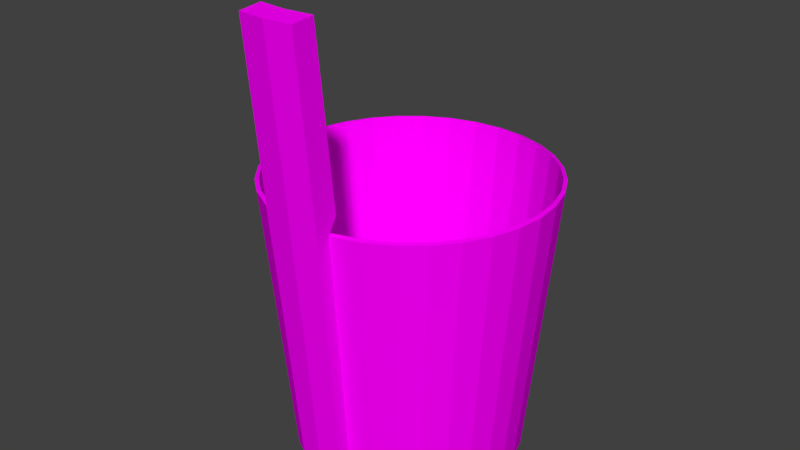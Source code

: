 # Source: kiulu.blend  (saved by Blender 2.68.0; exported with 4.5.12 LTS)
import bpy
from mathutils import Matrix  # noqa: F401  (used for matrix-valued properties, if any)

bpy.ops.wm.read_factory_settings(use_empty=True)
scene = bpy.context.scene
scene.name = 'Scene'

# ---- collections
col_collection_1 = bpy.data.collections.new('Collection 1'); scene.collection.children.link(col_collection_1)

# ---- images (referenced by path relative to the original .blend; pixels are not part of the script)
import os
ASSET_DIR = os.environ.get("B2B_ASSET_DIR", "")  # directory of the original .blend (textures are referenced by path, not embedded)
HERE = os.path.dirname(os.path.abspath(__file__))  # packed textures are extracted next to this script under _unpacked/

def load_image(name, relpath, width, height, colorspace="sRGB"):
    """Load a texture the original file referenced (path relative to the .blend, or extracted next to this script)."""
    p = next((c for c in (os.path.join(HERE, relpath), os.path.join(ASSET_DIR, relpath)) if relpath and os.path.exists(c)), "")
    if p:
        img = bpy.data.images.load(p, check_existing=True)
        img.name = name
    else:  # same state as the original file: an image datablock whose file is absent (Cycles renders it pink)
        img = bpy.data.images.new(name, width, height)
        img.source = "FILE"
        img.filepath = "//" + (relpath or name)
    img.colorspace_settings.name = colorspace
    return img
img_wood_jpg = load_image('Wood.jpg', 'textures/Wood.jpg', 1024, 1024, 'sRGB')
img_metal_jpg = load_image('Metal.jpg', 'textures/Metal.jpg', 1024, 1024, 'sRGB')

# ---- materials (node trees are filled in below, after node groups)
mat_wood = bpy.data.materials.new('Wood')
mat_wood.alpha_threshold = 0.0
mat_wood.roughness = 0.5
mat_wood.line_color = (0.0, 0.0, 0.0, 1.0)
mat_metal = bpy.data.materials.new('Metal')
mat_metal.alpha_threshold = 0.0
mat_metal.roughness = 0.5
mat_metal.line_color = (0.0, 0.0, 0.0, 1.0)

# ---- material node trees
mat_wood.use_nodes = True; mat_wood.node_tree.nodes.clear()
_N = mat_wood.node_tree.nodes; _L = mat_wood.node_tree.links
n0 = _N.new('ShaderNodeOutputMaterial'); n0.name = 'Material Output'; n0.location = (300, 300)
n1 = _N.new('ShaderNodeBsdfDiffuse'); n1.name = 'Diffuse BSDF'; n1.location = (10, 300)
n2 = _N.new('ShaderNodeTexImage'); n2.name = 'Image Texture'; n2.location = (-180, 300)
n2.width = 140
n2.image = img_wood_jpg
_L.new(n1.outputs[0], n0.inputs[0])
_L.new(n2.outputs[0], n1.inputs[0])
n0.is_active_output = True
mat_metal.use_nodes = True; mat_metal.node_tree.nodes.clear()
_N = mat_metal.node_tree.nodes; _L = mat_metal.node_tree.links
n0 = _N.new('ShaderNodeOutputMaterial'); n0.name = 'Material Output'; n0.location = (300, 300)
n1 = _N.new('ShaderNodeBsdfDiffuse'); n1.name = 'Diffuse BSDF'; n1.location = (10, 300)
n2 = _N.new('ShaderNodeTexImage'); n2.name = 'Image Texture'; n2.location = (-180, 300)
n2.width = 140
n2.image = img_metal_jpg
_L.new(n1.outputs[0], n0.inputs[0])
_L.new(n2.outputs[0], n1.inputs[0])
n0.is_active_output = True

# ---- world
world_world = bpy.data.worlds.new('World'); scene.world = world_world
world_world.color = (0.05088, 0.05088, 0.05088)
world_world.use_sun_shadow = False
world_world.sun_shadow_jitter_overblur = 0.0
world_world.cycles.sampling_method = 'MANUAL'
world_world.cycles.sample_map_resolution = 256

# ---- meshes
me_cylinder = bpy.data.meshes.new('Cylinder')
me_cylinder.from_pydata([(1.581e-08, 0.812, -0.9805), (0.0, 1.0, 1.0), (0.1584, 0.7964, -0.9805), (0.1951, 0.9808, 1.0), (0.3107, 0.7502, -0.9805), (0.3827, 0.9239, 1.0), (0.4511, 0.6751, -0.9805), (0.5556, 0.8315, 1.0), (0.5741, 0.5741, -0.9805), (0.7071, 0.7071, 1.0), (0.6751, 0.4511, -0.9805), (0.8315, 0.5556, 1.0), (0.7502, 0.3107, -0.9805), (0.9239, 0.3827, 1.0), (0.7964, 0.1584, -0.9805), (0.9808, 0.1951, 1.0), (0.812, 1.156e-07, -0.9805), (1.0, 7.55e-08, 1.0), (0.7964, -0.1584, -0.9805), (0.9808, -0.1951, 1.0), (0.7502, -0.3107, -0.9805), (0.9239, -0.3827, 1.0), (0.6751, -0.4511, -0.9805), (0.8315, -0.5556, 1.0), (0.5741, -0.5741, -0.9805), (0.7071, -0.7071, 1.0), (0.4511, -0.6751, -0.9805), (0.5556, -0.8315, 1.0), (0.3107, -0.7502, -0.9805), (0.3827, -0.9239, 1.0), (0.1584, -0.7964, -0.9805), (0.1951, -0.9808, 1.0), (-2.488e-07, -0.812, -0.9805), (-3.258e-07, -1.0, 1.0), (-0.1584, -0.7964, -0.9805), (-0.1951, -0.9808, 1.0), (-0.3107, -0.7502, -0.9805), (-0.3827, -0.9239, 1.0), (-0.4511, -0.6751, -0.9805), (-0.5556, -0.8315, 1.0), (-0.5741, -0.5741, -0.9805), (-0.7071, -0.7071, 1.0), (-0.6751, -0.4511, -0.9805), (-0.8315, -0.5556, 1.0), (-0.7502, -0.3107, -0.9805), (-0.9239, -0.3827, 1.0), (-0.7964, -0.1584, -0.9805), (-0.9808, -0.1951, 1.0), (-0.812, 8.383e-07, -0.9805), (-1.0, 9.656e-07, 1.0), (-0.7964, 0.1584, -0.9805), (-0.9808, 0.1951, 1.0), (-0.7502, 0.3107, -0.9805), (-0.9239, 0.3827, 1.0), (-0.6751, 0.4511, -0.9805), (-0.8315, 0.5556, 1.0), (-0.5741, 0.5741, -0.9805), (-0.7071, 0.7071, 1.0), (-0.4511, 0.6751, -0.9805), (-0.5556, 0.8315, 1.0), (-0.3107, 0.7502, -0.9805), (-0.3827, 0.9239, 1.0), (-0.1584, 0.7964, -0.9805), (-0.1951, 0.9808, 1.0), (0.1898, 0.954, 1.008), (-3.308e-08, 0.9727, 1.008), (0.3722, 0.8986, 1.008), (0.5404, 0.8088, 1.008), (0.6878, 0.6878, 1.008), (0.8088, 0.5404, 1.008), (0.8986, 0.3722, 1.008), (0.954, 0.1898, 1.008), (0.9727, 5.268e-08, 1.008), (0.954, -0.1898, 1.008), (0.8986, -0.3722, 1.008), (0.8088, -0.5404, 1.008), (0.6878, -0.6878, 1.008), (0.5404, -0.8088, 1.008), (0.3722, -0.8986, 1.008), (0.1898, -0.954, 1.008), (-3.214e-07, -0.9727, 1.008), (-0.1898, -0.954, 1.008), (-0.3722, -0.8986, 1.008), (-0.5404, -0.8088, 1.008), (-0.6878, -0.6878, 1.008), (-0.8088, -0.5404, 1.008), (-0.8986, -0.3722, 1.008), (-0.954, -0.1898, 1.008), (-0.9727, 9.287e-07, 1.008), (-0.954, 0.1898, 1.008), (-0.8986, 0.3722, 1.008), (-0.8088, 0.5404, 1.008), (-0.6878, 0.6878, 1.008), (-0.5404, 0.8088, 1.008), (-0.3722, 0.8986, 1.008), (-0.1898, 0.954, 1.008), (0.1541, 0.7746, -0.8974), (-2.789e-08, 0.7898, -0.8974), (0.3022, 0.7297, -0.8974), (0.4388, 0.6567, -0.8974), (0.5585, 0.5585, -0.8974), (0.6567, 0.4388, -0.8974), (0.7297, 0.3022, -0.8974), (0.7746, 0.1541, -0.8974), (0.7898, 9.711e-08, -0.8974), (0.7746, -0.1541, -0.8974), (0.7297, -0.3022, -0.8974), (0.6567, -0.4388, -0.8974), (0.5585, -0.5585, -0.8974), (0.4388, -0.6567, -0.8974), (0.3022, -0.7297, -0.8974), (0.1541, -0.7746, -0.8974), (-2.62e-07, -0.7898, -0.8974), (-0.1541, -0.7746, -0.8974), (-0.3022, -0.7297, -0.8974), (-0.4388, -0.6567, -0.8974), (-0.5585, -0.5585, -0.8974), (-0.6567, -0.4388, -0.8974), (-0.7297, -0.3022, -0.8974), (-0.7746, -0.1541, -0.8974), (-0.7898, 8.084e-07, -0.8974), (-0.7746, 0.1541, -0.8974), (-0.7297, 0.3022, -0.8974), (-0.6567, 0.4388, -0.8974), (-0.5585, 0.5585, -0.8974), (-0.4388, 0.6567, -0.8974), (-0.3022, 0.7297, -0.8974), (-0.1541, 0.7746, -0.8974), (1.447e-08, 0.8279, -0.8132), (0.1615, 0.8119, -0.8132), (0.3168, 0.7648, -0.8132), (0.4599, 0.6883, -0.8132), (0.5854, 0.5854, -0.8132), (0.6883, 0.4599, -0.8132), (0.7648, 0.3168, -0.8132), (0.8119, 0.1615, -0.8132), (0.8278, 1.122e-07, -0.8132), (0.8119, -0.1615, -0.8132), (0.7648, -0.3168, -0.8132), (0.6883, -0.4599, -0.8132), (0.5854, -0.5854, -0.8132), (0.4599, -0.6883, -0.8132), (0.3168, -0.7648, -0.8132), (0.1615, -0.8119, -0.8132), (-2.553e-07, -0.8278, -0.8132), (-0.1615, -0.8119, -0.8132), (-0.3168, -0.7648, -0.8132), (-0.4599, -0.6883, -0.8132), (-0.5854, -0.5854, -0.8132), (-0.6883, -0.4599, -0.8132), (-0.7648, -0.3168, -0.8132), (-0.8119, -0.1615, -0.8132), (-0.8279, 8.491e-07, -0.8132), (-0.8119, 0.1615, -0.8132), (-0.7648, 0.3168, -0.8132), (-0.6883, 0.4599, -0.8132), (-0.5854, 0.5854, -0.8132), (-0.4599, 0.6883, -0.8132), (-0.3168, 0.7648, -0.8132), (-0.1615, 0.8119, -0.8132), (0.1951, -1.076, 0.9909), (-3.57e-07, -1.095, 0.9909), (-0.1951, -1.076, 0.9909), (0.1615, -0.9073, -0.8222), (-2.865e-07, -0.9232, -0.8222), (-0.1615, -0.9073, -0.8222), (0.1951, -1.105, 2.307), (-3.417e-07, -1.124, 2.307), (-0.1951, -1.105, 2.307), (0.1951, -1.2, 2.298), (-3.729e-07, -1.219, 2.298), (-0.1951, -1.2, 2.298), (0.1951, -0.9149, 1.105), (-3.063e-07, -0.9342, 1.105), (-0.1951, -0.9149, 1.105), (0.1951, -1.039, 2.313), (-3.222e-07, -1.058, 2.313), (-0.1951, -1.039, 2.313), (3.073e-09, 0.7769, -0.9805), (0.1516, 0.762, -0.9805), (0.2973, 0.7178, -0.9805), (0.4316, 0.646, -0.9805), (0.5493, 0.5493, -0.9805), (0.646, 0.4316, -0.9805), (0.7178, 0.2973, -0.9805), (0.762, 0.1516, -0.9805), (0.7769, 1.089e-07, -0.9805), (0.762, -0.1516, -0.9805), (0.7178, -0.2973, -0.9805), (0.646, -0.4316, -0.9805), (0.5493, -0.5493, -0.9805), (0.4316, -0.646, -0.9805), (0.2973, -0.7178, -0.9805), (0.1516, -0.762, -0.9805), (-2.354e-07, -0.7769, -0.9805), (-0.1516, -0.762, -0.9805), (-0.2973, -0.7178, -0.9805), (-0.4316, -0.646, -0.9805), (-0.5493, -0.5493, -0.9805), (-0.646, -0.4316, -0.9805), (-0.7178, -0.2973, -0.9805), (-0.762, -0.1516, -0.9805), (-0.7769, 8.054e-07, -0.9805), (-0.762, 0.1516, -0.9805), (-0.7178, 0.2973, -0.9805), (-0.646, 0.4316, -0.9805), (-0.5493, 0.5493, -0.9805), (-0.4316, 0.646, -0.9805), (-0.2973, 0.7178, -0.9805), (-0.1516, 0.762, -0.9805), (2.529e-09, 0.7769, -0.9461), (0.1516, 0.762, -0.9461), (0.2973, 0.7178, -0.9461), (0.4316, 0.646, -0.9461), (0.5493, 0.5493, -0.9461), (0.646, 0.4316, -0.9461), (0.7178, 0.2973, -0.9461), (0.762, 0.1516, -0.9461), (0.7769, 1.089e-07, -0.9461), (0.762, -0.1516, -0.9461), (0.7178, -0.2973, -0.9461), (0.646, -0.4316, -0.9461), (0.5493, -0.5493, -0.9461), (0.4316, -0.646, -0.9461), (0.2973, -0.7178, -0.9461), (0.1516, -0.762, -0.9461), (-2.359e-07, -0.7769, -0.9461), (-0.1516, -0.762, -0.9461), (-0.2973, -0.7178, -0.9461), (-0.4316, -0.646, -0.9461), (-0.5493, -0.5493, -0.9461), (-0.646, -0.4316, -0.9461), (-0.7178, -0.2973, -0.9461), (-0.762, -0.1516, -0.9461), (-0.7769, 8.054e-07, -0.9461), (-0.762, 0.1516, -0.9461), (-0.7178, 0.2973, -0.9461), (-0.646, 0.4316, -0.9461), (-0.5493, 0.5493, -0.9461), (-0.4316, 0.646, -0.9461), (-0.2973, 0.7178, -0.9461), (-0.1516, 0.762, -0.9461)], [], [(128, 1, 3, 129), (129, 3, 5, 130), (130, 5, 7, 131), (131, 7, 9, 132), (132, 9, 11, 133), (133, 11, 13, 134), (134, 13, 15, 135), (135, 15, 17, 136), (136, 17, 19, 137), (137, 19, 21, 138), (138, 21, 23, 139), (139, 23, 25, 140), (140, 25, 27, 141), (141, 27, 29, 142), (142, 29, 31, 143), (144, 143, 163, 164), (145, 144, 164, 165), (145, 35, 37, 146), (146, 37, 39, 147), (147, 39, 41, 148), (148, 41, 43, 149), (149, 43, 45, 150), (150, 45, 47, 151), (151, 47, 49, 152), (152, 49, 51, 153), (153, 51, 53, 154), (154, 53, 55, 155), (155, 55, 57, 156), (156, 57, 59, 157), (157, 59, 61, 158), (94, 93, 125, 126), (159, 63, 1, 128), (158, 61, 63, 159), (186, 187, 219, 218), (65, 64, 3, 1), (64, 66, 5, 3), (66, 67, 7, 5), (67, 68, 9, 7), (68, 69, 11, 9), (69, 70, 13, 11), (70, 71, 15, 13), (71, 72, 17, 15), (72, 73, 19, 17), (73, 74, 21, 19), (74, 75, 23, 21), (75, 76, 25, 23), (76, 77, 27, 25), (77, 78, 29, 27), (78, 79, 31, 29), (79, 80, 33, 31), (80, 81, 35, 33), (81, 82, 37, 35), (82, 83, 39, 37), (83, 84, 41, 39), (84, 85, 43, 41), (85, 86, 45, 43), (86, 87, 47, 45), (87, 88, 49, 47), (88, 89, 51, 49), (89, 90, 53, 51), (90, 91, 55, 53), (91, 92, 57, 55), (92, 93, 59, 57), (93, 94, 61, 59), (94, 95, 63, 61), (95, 65, 1, 63), (96, 97, 127, 126, 125, 124, 123, 122, 121, 120, 119, 118, 117, 116, 115, 114, 113, 112, 111, 110, 109, 108, 107, 106, 105, 104, 103, 102, 101, 100, 99, 98), (83, 82, 114, 115), (72, 71, 103, 104), (92, 91, 123, 124), (81, 80, 112, 113), (70, 69, 101, 102), (90, 89, 121, 122), (68, 67, 99, 100), (79, 78, 110, 111), (88, 87, 119, 120), (66, 64, 96, 98), (77, 76, 108, 109), (86, 85, 117, 118), (75, 74, 106, 107), (95, 94, 126, 127), (84, 83, 115, 116), (73, 72, 104, 105), (93, 92, 124, 125), (82, 81, 113, 114), (71, 70, 102, 103), (91, 90, 122, 123), (69, 68, 100, 101), (80, 79, 111, 112), (89, 88, 120, 121), (67, 66, 98, 99), (78, 77, 109, 110), (87, 86, 118, 119), (64, 65, 97, 96), (76, 75, 107, 108), (65, 95, 127, 97), (85, 84, 116, 117), (74, 73, 105, 106), (0, 128, 129, 2), (2, 129, 130, 4), (4, 130, 131, 6), (6, 131, 132, 8), (8, 132, 133, 10), (10, 133, 134, 12), (12, 134, 135, 14), (14, 135, 136, 16), (16, 136, 137, 18), (18, 137, 138, 20), (20, 138, 139, 22), (22, 139, 140, 24), (24, 140, 141, 26), (26, 141, 142, 28), (28, 142, 143, 30), (30, 143, 144, 32), (32, 144, 145, 34), (34, 145, 146, 36), (36, 146, 147, 38), (38, 147, 148, 40), (40, 148, 149, 42), (42, 149, 150, 44), (44, 150, 151, 46), (46, 151, 152, 48), (48, 152, 153, 50), (50, 153, 154, 52), (52, 154, 155, 54), (54, 155, 156, 56), (56, 156, 157, 58), (58, 157, 158, 60), (62, 159, 128, 0), (60, 158, 159, 62), (163, 160, 161, 164), (164, 161, 162, 165), (35, 145, 165, 162), (143, 31, 160, 163), (35, 162, 171, 168), (160, 31, 166, 169), (167, 168, 171, 170), (166, 167, 170, 169), (162, 161, 170, 171), (161, 160, 169, 170), (166, 31, 172, 175), (35, 168, 177, 174), (173, 174, 177, 176), (172, 173, 176, 175), (168, 167, 176, 177), (167, 166, 175, 176), (33, 35, 174, 173), (31, 33, 173, 172), (179, 178, 0, 2), (180, 179, 2, 4), (181, 180, 4, 6), (182, 181, 6, 8), (183, 182, 8, 10), (184, 183, 10, 12), (185, 184, 12, 14), (186, 185, 14, 16), (187, 186, 16, 18), (188, 187, 18, 20), (189, 188, 20, 22), (190, 189, 22, 24), (191, 190, 24, 26), (192, 191, 26, 28), (193, 192, 28, 30), (194, 193, 30, 32), (195, 194, 32, 34), (196, 195, 34, 36), (197, 196, 36, 38), (198, 197, 38, 40), (199, 198, 40, 42), (200, 199, 42, 44), (201, 200, 44, 46), (202, 201, 46, 48), (203, 202, 48, 50), (204, 203, 50, 52), (205, 204, 52, 54), (206, 205, 54, 56), (207, 206, 56, 58), (208, 207, 58, 60), (209, 208, 60, 62), (178, 209, 62, 0), (210, 211, 212, 213, 214, 215, 216, 217, 218, 219, 220, 221, 222, 223, 224, 225, 226, 227, 228, 229, 230, 231, 232, 233, 234, 235, 236, 237, 238, 239, 240, 241), (181, 182, 214, 213), (207, 208, 240, 239), (202, 203, 235, 234), (197, 198, 230, 229), (192, 193, 225, 224), (187, 188, 220, 219), (182, 183, 215, 214), (208, 209, 241, 240), (203, 204, 236, 235), (198, 199, 231, 230), (193, 194, 226, 225), (188, 189, 221, 220), (183, 184, 216, 215), (178, 179, 211, 210), (209, 178, 210, 241), (204, 205, 237, 236), (199, 200, 232, 231), (194, 195, 227, 226), (189, 190, 222, 221), (184, 185, 217, 216), (179, 180, 212, 211), (205, 206, 238, 237), (200, 201, 233, 232), (195, 196, 228, 227), (190, 191, 223, 222), (185, 186, 218, 217), (180, 181, 213, 212), (206, 207, 239, 238), (201, 202, 234, 233), (196, 197, 229, 228), (191, 192, 224, 223)])
me_cylinder.polygons.foreach_set('material_index', [1, 1, 1, 1, 1, 1, 1, 1, 1, 1, 1, 1, 1, 1, 1, 0, 0, 1, 1, 1, 1, 1, 1, 1, 1, 1, 1, 1, 1, 1, 1, 1, 1, 1, 1, 1, 1, 1, 1, 1, 1, 1, 1, 1, 1, 1, 1, 1, 1, 1, 1, 1, 1, 1, 1, 1, 1, 1, 1, 1, 1, 1, 1, 1, 1, 1, 1, 1, 1, 1, 1, 1, 1, 1, 1, 1, 1, 1, 1, 1, 1, 1, 1, 1, 1, 1, 1, 1, 1, 1, 1, 1, 1, 1, 1, 1, 1, 1, 1, 1, 1, 1, 1, 1, 1, 1, 1, 1, 1, 1, 1, 1, 1, 1, 1, 1, 1, 1, 1, 1, 1, 1, 1, 1, 1, 1, 1, 1, 1, 1, 0, 0, 0, 0, 0, 0, 0, 0, 0, 0, 0, 0, 0, 0, 0, 0, 0, 0, 1, 1, 1, 1, 1, 1, 1, 1, 1, 1, 1, 1, 1, 1, 1, 1, 1, 1, 1, 1, 1, 1, 1, 1, 1, 1, 1, 1, 1, 1, 1, 1, 1, 1, 1, 1, 1, 1, 1, 1, 1, 1, 1, 1, 1, 1, 1, 1, 1, 1, 1, 1, 1, 1, 1, 1, 1, 1, 1, 1, 1, 1, 1, 1])
_uv = me_cylinder.uv_layers.new(name='UVMap')
_uv.uv.foreach_set('vector', [0.3942, 0.4038, 0.3934, 0.05335, 0.4183, 0.05335, 0.4159, 0.404, 0.4159, 0.404, 0.4183, 0.05335, 0.4432, 0.05388, 0.4375, 0.4047, 0.4375, 0.4047, 0.4432, 0.05388, 0.4681, 0.05492, 0.4592, 0.4058, 0.4592, 0.4058, 0.4681, 0.05492, 0.4931, 0.05649, 0.4809, 0.4073, 0.4809, 0.4073, 0.4931, 0.05649, 0.518, 0.05859, 0.5025, 0.4094, 0.5025, 0.4094, 0.518, 0.05859, 0.5429, 0.0612, 0.5242, 0.4118, 0.5242, 0.4118, 0.5429, 0.0612, 0.5678, 0.06434, 0.5458, 0.4148, 0.5458, 0.4148, 0.5678, 0.06434, 0.5927, 0.068, 0.5674, 0.4181, 0.5674, 0.4181, 0.5927, 0.068, 0.6176, 0.07218, 0.589, 0.422, 0.589, 0.422, 0.6176, 0.07218, 0.6425, 0.07689, 0.6106, 0.4263, 0.6106, 0.4263, 0.6425, 0.07689, 0.6673, 0.08211, 0.6322, 0.431, 0.6322, 0.431, 0.6673, 0.08211, 0.6921, 0.0878, 0.6537, 0.4363, 0.6537, 0.4363, 0.6921, 0.0878, 0.7169, 0.09388, 0.6752, 0.4419, 0.6752, 0.4419, 0.7169, 0.09388, 0.7419, 0.09998, 0.6966, 0.4481, 0.6966, 0.4481, 0.7419, 0.09998, 0.7676, 0.1048, 0.7181, 0.4548, 0.244, 0.5193, 0.2427, 0.496, 0.2519, 0.4962, 0.2531, 0.519, 0.2433, 0.5428, 0.244, 0.5193, 0.2531, 0.519, 0.2525, 0.542, 0.07403, 0.4548, 0.02401, 0.1114, 0.04878, 0.1064, 0.09464, 0.4483, 0.09464, 0.4483, 0.04878, 0.1064, 0.07296, 0.1, 0.1156, 0.4421, 0.1156, 0.4421, 0.07296, 0.1, 0.09724, 0.09358, 0.1367, 0.4364, 0.1367, 0.4364, 0.09724, 0.09358, 0.1216, 0.08746, 0.1579, 0.4313, 0.1579, 0.4313, 0.1216, 0.08746, 0.1461, 0.08181, 0.1792, 0.4265, 0.1792, 0.4265, 0.1461, 0.08181, 0.1706, 0.07665, 0.2005, 0.4222, 0.2005, 0.4222, 0.1706, 0.07665, 0.1951, 0.072, 0.2219, 0.4184, 0.2219, 0.4184, 0.1951, 0.072, 0.2198, 0.06787, 0.2433, 0.415, 0.2433, 0.415, 0.2198, 0.06787, 0.2445, 0.06424, 0.2647, 0.4121, 0.2647, 0.4121, 0.2445, 0.06424, 0.2692, 0.06113, 0.2863, 0.4096, 0.2863, 0.4096, 0.2692, 0.06113, 0.294, 0.05854, 0.3078, 0.4075, 0.3078, 0.4075, 0.294, 0.05854, 0.3188, 0.05646, 0.3294, 0.4059, 0.3294, 0.4059, 0.3188, 0.05646, 0.3436, 0.05491, 0.351, 0.4047, 0.3387, 0.9377, 0.314, 0.936, 0.328, 0.5646, 0.348, 0.566, 0.3726, 0.404, 0.3685, 0.05387, 0.3934, 0.05335, 0.3942, 0.4038, 0.351, 0.4047, 0.3436, 0.05491, 0.3685, 0.05387, 0.3726, 0.404, 0.9787, 0.6964, 0.9711, 0.7237, 0.9711, 0.7237, 0.9787, 0.6964, 0.3934, 0.04777, 0.4183, 0.04777, 0.4183, 0.05335, 0.3934, 0.05335, 0.4183, 0.04777, 0.4433, 0.04829, 0.4432, 0.05388, 0.4183, 0.05335, 0.4433, 0.04829, 0.4683, 0.04934, 0.4681, 0.05492, 0.4432, 0.05388, 0.4683, 0.04934, 0.4933, 0.05091, 0.4931, 0.05649, 0.4681, 0.05492, 0.4933, 0.05091, 0.5182, 0.053, 0.518, 0.05859, 0.4931, 0.05649, 0.5182, 0.053, 0.5432, 0.05562, 0.5429, 0.0612, 0.518, 0.05859, 0.5432, 0.05562, 0.5682, 0.05876, 0.5678, 0.06434, 0.5429, 0.0612, 0.5682, 0.05876, 0.5931, 0.06242, 0.5927, 0.068, 0.5678, 0.06434, 0.5931, 0.06242, 0.6181, 0.06661, 0.6176, 0.07218, 0.5927, 0.068, 0.6181, 0.06661, 0.643, 0.07132, 0.6425, 0.07689, 0.6176, 0.07218, 0.643, 0.07132, 0.6679, 0.07655, 0.6673, 0.08211, 0.6425, 0.07689, 0.6679, 0.07655, 0.6927, 0.08225, 0.6921, 0.0878, 0.6673, 0.08211, 0.6927, 0.08225, 0.7175, 0.08831, 0.7169, 0.09388, 0.6921, 0.0878, 0.7175, 0.08831, 0.7425, 0.09435, 0.7419, 0.09998, 0.7169, 0.09388, 0.7425, 0.09435, 0.7677, 0.0989, 0.7676, 0.1048, 0.7419, 0.09998, 0.7677, 0.0989, 0.7939, 0.09636, 0.7945, 0.1022, 0.7676, 0.1048, -0.0006622, 0.1038, 0.02387, 0.1059, 0.02401, 0.1114, -0.001211, 0.1093, 0.02387, 0.1059, 0.04822, 0.101, 0.04878, 0.1064, 0.02401, 0.1114, 0.04822, 0.101, 0.07233, 0.09462, 0.07296, 0.1, 0.04878, 0.1064, 0.07233, 0.09462, 0.09662, 0.08813, 0.09724, 0.09358, 0.07296, 0.1, 0.09662, 0.08813, 0.121, 0.08199, 0.1216, 0.08746, 0.09724, 0.09358, 0.121, 0.08199, 0.1455, 0.07632, 0.1461, 0.08181, 0.1216, 0.08746, 0.1455, 0.07632, 0.1701, 0.07115, 0.1706, 0.07665, 0.1461, 0.08181, 0.1701, 0.07115, 0.1947, 0.06649, 0.1951, 0.072, 0.1706, 0.07665, 0.1947, 0.06649, 0.2194, 0.06234, 0.2198, 0.06787, 0.1951, 0.072, 0.2194, 0.06234, 0.2441, 0.05871, 0.2445, 0.06424, 0.2198, 0.06787, 0.2441, 0.05871, 0.2689, 0.05559, 0.2692, 0.06113, 0.2445, 0.06424, 0.2689, 0.05559, 0.2937, 0.05298, 0.294, 0.05854, 0.2692, 0.06113, 0.2937, 0.05298, 0.3186, 0.0509, 0.3188, 0.05646, 0.294, 0.05854, 0.3186, 0.0509, 0.3435, 0.04934, 0.3436, 0.05491, 0.3188, 0.05646, 0.3435, 0.04934, 0.3684, 0.04829, 0.3685, 0.05387, 0.3436, 0.05491, 0.3684, 0.04829, 0.3934, 0.04777, 0.3934, 0.05335, 0.3685, 0.05387, 0.9757, 0.2978, 0.9615, 0.3191, 0.9449, 0.3358, 0.9263, 0.3473, 0.9067, 0.3532, 0.8866, 0.3532, 0.8669, 0.3473, 0.8484, 0.3358, 0.8317, 0.3191, 0.8176, 0.2978, 0.8064, 0.2728, 0.7987, 0.245, 0.7948, 0.2155, 0.7948, 0.1854, 0.7987, 0.1559, 0.8064, 0.1281, 0.8176, 0.1031, 0.8317, 0.08186, 0.8484, 0.06515, 0.8669, 0.05364, 0.8866, 0.04777, 0.9067, 0.04777, 0.9263, 0.05364, 0.9449, 0.06515, 0.9615, 0.08186, 0.9757, 0.1031, 0.9869, 0.1281, 0.9945, 0.1559, 0.9985, 0.1854, 0.9985, 0.2155, 0.9945, 0.245, 0.9869, 0.2728, 0.07016, 0.8808, 0.04625, 0.8715, 0.1105, 0.5123, 0.1299, 0.5198, 0.5849, 0.917, 0.5605, 0.9221, 0.5281, 0.5534, 0.5479, 0.5492, 0.2894, 0.9336, 0.2648, 0.9304, 0.288, 0.5601, 0.3079, 0.5627, 0.02246, 0.8616, -0.001211, 0.851, 0.07199, 0.4956, 0.0912, 0.5042, 0.536, 0.9266, 0.5114, 0.9304, 0.4882, 0.5601, 0.5082, 0.557, 0.2402, 0.9266, 0.2157, 0.9221, 0.2481, 0.5534, 0.268, 0.557, 0.4868, 0.9336, 0.4621, 0.936, 0.4482, 0.5646, 0.4682, 0.5627, 0.7537, 0.8616, 0.7299, 0.8715, 0.6657, 0.5123, 0.685, 0.5042, 0.1912, 0.917, 0.1668, 0.9111, 0.2084, 0.5444, 0.2282, 0.5492, 0.4375, 0.9377, 0.4128, 0.9388, 0.4081, 0.5669, 0.4282, 0.566, 0.706, 0.8808, 0.682, 0.8894, 0.6267, 0.5268, 0.6462, 0.5198, 0.1425, 0.9045, 0.1183, 0.8973, 0.169, 0.5332, 0.1887, 0.5391, 0.6579, 0.8973, 0.6336, 0.9045, 0.5875, 0.5391, 0.6071, 0.5332, 0.3634, 0.9388, 0.3387, 0.9377, 0.348, 0.566, 0.368, 0.5669, 0.09419, 0.8894, 0.07016, 0.8808, 0.1299, 0.5198, 0.1494, 0.5268, 0.6093, 0.9111, 0.5849, 0.917, 0.5479, 0.5492, 0.5677, 0.5444, 0.314, 0.936, 0.2894, 0.9336, 0.3079, 0.5627, 0.328, 0.5646, 0.04625, 0.8715, 0.02246, 0.8616, 0.0912, 0.5042, 0.1105, 0.5123, 0.5605, 0.9221, 0.536, 0.9266, 0.5082, 0.557, 0.5281, 0.5534, 0.2648, 0.9304, 0.2402, 0.9266, 0.268, 0.557, 0.288, 0.5601, 0.5114, 0.9304, 0.4868, 0.9336, 0.4682, 0.5627, 0.4882, 0.5601, 0.7774, 0.851, 0.7537, 0.8616, 0.685, 0.5042, 0.7042, 0.4956, 0.2157, 0.9221, 0.1912, 0.917, 0.2282, 0.5492, 0.2481, 0.5534, 0.4621, 0.936, 0.4375, 0.9377, 0.4282, 0.566, 0.4482, 0.5646, 0.7299, 0.8715, 0.706, 0.8808, 0.6462, 0.5198, 0.6657, 0.5123, 0.1668, 0.9111, 0.1425, 0.9045, 0.1887, 0.5391, 0.2084, 0.5444, 0.4128, 0.9388, 0.3881, 0.9391, 0.3881, 0.5672, 0.4081, 0.5669, 0.682, 0.8894, 0.6579, 0.8973, 0.6071, 0.5332, 0.6267, 0.5268, 0.3881, 0.9391, 0.3634, 0.9388, 0.368, 0.5669, 0.3881, 0.5672, 0.1183, 0.8973, 0.09419, 0.8894, 0.1494, 0.5268, 0.169, 0.5332, 0.6336, 0.9045, 0.6093, 0.9111, 0.5677, 0.5444, 0.5875, 0.5391, 0.3942, 0.4375, 0.3942, 0.4038, 0.4159, 0.404, 0.4156, 0.4377, 0.4156, 0.4377, 0.4159, 0.404, 0.4375, 0.4047, 0.4369, 0.4384, 0.4369, 0.4384, 0.4375, 0.4047, 0.4592, 0.4058, 0.4583, 0.4395, 0.4583, 0.4395, 0.4592, 0.4058, 0.4809, 0.4073, 0.4796, 0.4411, 0.4796, 0.4411, 0.4809, 0.4073, 0.5025, 0.4094, 0.5009, 0.4431, 0.5009, 0.4431, 0.5025, 0.4094, 0.5242, 0.4118, 0.5223, 0.4456, 0.5223, 0.4456, 0.5242, 0.4118, 0.5458, 0.4148, 0.5436, 0.4485, 0.5436, 0.4485, 0.5458, 0.4148, 0.5674, 0.4181, 0.5649, 0.4518, 0.5649, 0.4518, 0.5674, 0.4181, 0.589, 0.422, 0.5862, 0.4556, 0.5862, 0.4556, 0.589, 0.422, 0.6106, 0.4263, 0.6075, 0.4599, 0.6075, 0.4599, 0.6106, 0.4263, 0.6322, 0.431, 0.6287, 0.4646, 0.6287, 0.4646, 0.6322, 0.431, 0.6537, 0.4363, 0.6499, 0.4697, 0.6499, 0.4697, 0.6537, 0.4363, 0.6752, 0.4419, 0.6711, 0.4754, 0.6711, 0.4754, 0.6752, 0.4419, 0.6966, 0.4481, 0.6922, 0.4815, 0.6922, 0.4815, 0.6966, 0.4481, 0.7181, 0.4548, 0.7132, 0.4881, 0.7132, 0.4881, 0.7181, 0.4548, 0.7394, 0.4621, 0.7342, 0.4952, 0.05838, 0.4939, 0.05335, 0.4618, 0.07403, 0.4548, 0.07866, 0.487, 0.07866, 0.487, 0.07403, 0.4548, 0.09464, 0.4483, 0.09903, 0.4807, 0.09903, 0.4807, 0.09464, 0.4483, 0.1156, 0.4421, 0.1197, 0.4748, 0.1197, 0.4748, 0.1156, 0.4421, 0.1367, 0.4364, 0.1405, 0.4693, 0.1405, 0.4693, 0.1367, 0.4364, 0.1579, 0.4313, 0.1613, 0.4643, 0.1613, 0.4643, 0.1579, 0.4313, 0.1792, 0.4265, 0.1823, 0.4597, 0.1823, 0.4597, 0.1792, 0.4265, 0.2005, 0.4222, 0.2033, 0.4555, 0.2033, 0.4555, 0.2005, 0.4222, 0.2219, 0.4184, 0.2244, 0.4517, 0.2244, 0.4517, 0.2219, 0.4184, 0.2433, 0.415, 0.2455, 0.4484, 0.2455, 0.4484, 0.2433, 0.415, 0.2647, 0.4121, 0.2666, 0.4455, 0.2666, 0.4455, 0.2647, 0.4121, 0.2863, 0.4096, 0.2878, 0.4431, 0.2878, 0.4431, 0.2863, 0.4096, 0.3078, 0.4075, 0.309, 0.4411, 0.309, 0.4411, 0.3078, 0.4075, 0.3294, 0.4059, 0.3303, 0.4395, 0.3303, 0.4395, 0.3294, 0.4059, 0.351, 0.4047, 0.3516, 0.4384, 0.3729, 0.4377, 0.3726, 0.404, 0.3942, 0.4038, 0.3942, 0.4375, 0.3516, 0.4384, 0.351, 0.4047, 0.3726, 0.404, 0.3729, 0.4377, 0.2519, 0.4962, 0.4242, 0.4854, 0.4248, 0.5138, 0.2531, 0.519, 0.2531, 0.519, 0.4248, 0.5138, 0.425, 0.5418, 0.2525, 0.542, 0.5572, 0.7292, 0.5527, 0.9942, 0.5434, 0.9938, 0.5479, 0.7288, 0.5393, 0.02559, 0.5512, 0.2901, 0.5419, 0.291, 0.5301, 0.0265, 0.5572, 0.7292, 0.5479, 0.7288, 0.551, 0.5379, 0.5603, 0.5382, 0.5419, 0.291, 0.5512, 0.2901, 0.5595, 0.4808, 0.5502, 0.4817, 0.5588, 0.5095, 0.5603, 0.5382, 0.551, 0.5379, 0.5496, 0.5098, 0.5595, 0.4808, 0.5588, 0.5095, 0.5496, 0.5098, 0.5502, 0.4817, 0.425, 0.5418, 0.4248, 0.5138, 0.5496, 0.5098, 0.551, 0.5379, 0.4248, 0.5138, 0.4242, 0.4854, 0.5502, 0.4817, 0.5496, 0.5098, 0.5595, 0.4808, 0.5512, 0.2901, 0.5591, 0.3037, 0.5659, 0.4801, 0.5572, 0.7292, 0.5603, 0.5382, 0.5667, 0.5384, 0.5648, 0.7151, 0.6886, 0.5055, 0.6887, 0.5352, 0.5667, 0.5384, 0.5654, 0.5093, 0.6879, 0.4758, 0.6886, 0.5055, 0.5654, 0.5093, 0.5659, 0.4801, 0.5603, 0.5382, 0.5588, 0.5095, 0.5654, 0.5093, 0.5667, 0.5384, 0.5588, 0.5095, 0.5595, 0.4808, 0.5659, 0.4801, 0.5654, 0.5093, 0.7012, 0.5051, 0.7009, 0.5344, 0.6887, 0.5352, 0.6886, 0.5055, 0.7001, 0.4759, 0.7012, 0.5051, 0.6886, 0.5055, 0.6879, 0.4758, 0.9298, 0.5195, 0.9116, 0.5081, 0.9129, 0.5016, 0.932, 0.5134, 0.9462, 0.5359, 0.9298, 0.5195, 0.932, 0.5134, 0.9491, 0.5306, 0.9602, 0.5568, 0.9462, 0.5359, 0.9491, 0.5306, 0.9637, 0.5525, 0.9711, 0.5814, 0.9602, 0.5568, 0.9637, 0.5525, 0.9752, 0.5782, 0.9787, 0.6088, 0.9711, 0.5814, 0.9752, 0.5782, 0.983, 0.6068, 0.9825, 0.6378, 0.9787, 0.6088, 0.983, 0.6068, 0.9871, 0.6371, 0.9825, 0.6674, 0.9825, 0.6378, 0.9871, 0.6371, 0.9871, 0.668, 0.9787, 0.6964, 0.9825, 0.6674, 0.9871, 0.668, 0.983, 0.6984, 0.9711, 0.7237, 0.9787, 0.6964, 0.983, 0.6984, 0.9752, 0.727, 0.9602, 0.7483, 0.9711, 0.7237, 0.9752, 0.727, 0.9637, 0.7527, 0.9462, 0.7693, 0.9602, 0.7483, 0.9637, 0.7527, 0.9491, 0.7745, 0.9298, 0.7857, 0.9462, 0.7693, 0.9491, 0.7745, 0.932, 0.7917, 0.9116, 0.797, 0.9298, 0.7857, 0.932, 0.7917, 0.9129, 0.8036, 0.8923, 0.8028, 0.9116, 0.797, 0.9129, 0.8036, 0.8927, 0.8096, 0.8725, 0.8028, 0.8923, 0.8028, 0.8927, 0.8096, 0.8721, 0.8096, 0.8532, 0.797, 0.8725, 0.8028, 0.8721, 0.8096, 0.8519, 0.8036, 0.835, 0.7857, 0.8532, 0.797, 0.8519, 0.8036, 0.8328, 0.7917, 0.8186, 0.7693, 0.835, 0.7857, 0.8328, 0.7917, 0.8157, 0.7745, 0.8046, 0.7483, 0.8186, 0.7693, 0.8157, 0.7745, 0.8011, 0.7527, 0.7936, 0.7237, 0.8046, 0.7483, 0.8011, 0.7527, 0.7896, 0.727, 0.7861, 0.6964, 0.7936, 0.7237, 0.7896, 0.727, 0.7817, 0.6984, 0.7822, 0.6674, 0.7861, 0.6964, 0.7817, 0.6984, 0.7777, 0.668, 0.7822, 0.6378, 0.7822, 0.6674, 0.7777, 0.668, 0.7777, 0.6371, 0.7861, 0.6088, 0.7822, 0.6378, 0.7777, 0.6371, 0.7818, 0.6068, 0.7936, 0.5814, 0.7861, 0.6088, 0.7818, 0.6068, 0.7896, 0.5782, 0.8046, 0.5568, 0.7936, 0.5814, 0.7896, 0.5782, 0.8011, 0.5525, 0.8186, 0.5359, 0.8046, 0.5568, 0.8011, 0.5525, 0.8157, 0.5306, 0.835, 0.5195, 0.8186, 0.5359, 0.8157, 0.5306, 0.8328, 0.5134, 0.8532, 0.5081, 0.835, 0.5195, 0.8328, 0.5134, 0.8519, 0.5016, 0.8725, 0.5024, 0.8532, 0.5081, 0.8519, 0.5016, 0.8721, 0.4956, 0.8923, 0.5024, 0.8725, 0.5024, 0.8721, 0.4956, 0.8927, 0.4956, 0.9116, 0.5081, 0.8923, 0.5024, 0.8927, 0.4956, 0.9129, 0.5016, 0.5554, 0.5515, 0.5736, 0.5628, 0.59, 0.5793, 0.604, 0.6002, 0.6149, 0.6248, 0.6225, 0.6522, 0.6263, 0.6812, 0.6263, 0.7108, 0.6225, 0.7398, 0.6149, 0.7671, 0.604, 0.7917, 0.59, 0.8127, 0.5736, 0.8291, 0.5554, 0.8404, 0.5361, 0.8462, 0.5163, 0.8462, 0.497, 0.8404, 0.4788, 0.8291, 0.4624, 0.8127, 0.4484, 0.7917, 0.4374, 0.7671, 0.4299, 0.7398, 0.426, 0.7108, 0.426, 0.6812, 0.4299, 0.6522, 0.4374, 0.6248, 0.4484, 0.6002, 0.4624, 0.5793, 0.4788, 0.5628, 0.497, 0.5515, 0.5163, 0.5457, 0.5361, 0.5458, 0.9602, 0.5568, 0.9711, 0.5814, 0.9711, 0.5814, 0.9602, 0.5568, 0.8532, 0.5081, 0.8725, 0.5024, 0.8725, 0.5024, 0.8532, 0.5081, 0.7861, 0.6088, 0.7936, 0.5814, 0.7936, 0.5814, 0.7861, 0.6088, 0.8046, 0.7483, 0.7936, 0.7237, 0.7936, 0.7237, 0.8046, 0.7483, 0.8923, 0.8028, 0.8725, 0.8028, 0.8725, 0.8028, 0.8923, 0.8028, 0.9711, 0.7237, 0.9602, 0.7483, 0.9602, 0.7483, 0.9711, 0.7237, 0.9711, 0.5814, 0.9787, 0.6088, 0.9787, 0.6088, 0.9711, 0.5814, 0.8725, 0.5024, 0.8923, 0.5024, 0.8923, 0.5024, 0.8725, 0.5024, 0.7936, 0.5814, 0.8046, 0.5568, 0.8046, 0.5568, 0.7936, 0.5814, 0.7936, 0.7237, 0.7861, 0.6964, 0.7861, 0.6964, 0.7936, 0.7237, 0.8725, 0.8028, 0.8532, 0.797, 0.8532, 0.797, 0.8725, 0.8028, 0.9602, 0.7483, 0.9462, 0.7693, 0.9462, 0.7693, 0.9602, 0.7483, 0.9787, 0.6088, 0.9825, 0.6378, 0.9825, 0.6378, 0.9787, 0.6088, 0.9116, 0.5081, 0.9298, 0.5195, 0.9298, 0.5195, 0.9116, 0.5081, 0.8923, 0.5024, 0.9116, 0.5081, 0.9116, 0.5081, 0.8923, 0.5024, 0.8046, 0.5568, 0.8186, 0.5359, 0.8186, 0.5359, 0.8046, 0.5568, 0.7861, 0.6964, 0.7822, 0.6674, 0.7822, 0.6674, 0.7861, 0.6964, 0.8532, 0.797, 0.835, 0.7857, 0.835, 0.7857, 0.8532, 0.797, 0.9462, 0.7693, 0.9298, 0.7857, 0.9298, 0.7857, 0.9462, 0.7693, 0.9825, 0.6378, 0.9825, 0.6674, 0.9825, 0.6674, 0.9825, 0.6378, 0.9298, 0.5195, 0.9462, 0.5359, 0.9462, 0.5359, 0.9298, 0.5195, 0.8186, 0.5359, 0.835, 0.5195, 0.835, 0.5195, 0.8186, 0.5359, 0.7822, 0.6674, 0.7822, 0.6378, 0.7822, 0.6378, 0.7822, 0.6674, 0.835, 0.7857, 0.8186, 0.7693, 0.8186, 0.7693, 0.835, 0.7857, 0.9298, 0.7857, 0.9116, 0.797, 0.9116, 0.797, 0.9298, 0.7857, 0.9825, 0.6674, 0.9787, 0.6964, 0.9787, 0.6964, 0.9825, 0.6674, 0.9462, 0.5359, 0.9602, 0.5568, 0.9602, 0.5568, 0.9462, 0.5359, 0.835, 0.5195, 0.8532, 0.5081, 0.8532, 0.5081, 0.835, 0.5195, 0.7822, 0.6378, 0.7861, 0.6088, 0.7861, 0.6088, 0.7822, 0.6378, 0.8186, 0.7693, 0.8046, 0.7483, 0.8046, 0.7483, 0.8186, 0.7693, 0.9116, 0.797, 0.8923, 0.8028, 0.8923, 0.8028, 0.9116, 0.797])
me_cylinder.materials.append(mat_wood)
me_cylinder.materials.append(mat_metal)
me_cylinder.use_remesh_preserve_volume = False
me_cylinder.use_remesh_preserve_attributes = False
me_cylinder.use_mirror_vertex_groups = False
me_cylinder.update()

# ---- objects
ob_kiulu = bpy.data.objects.new('Kiulu', me_cylinder)

# ---- transforms, parenting, visibility, modifiers, constraints
ob_kiulu.location = (0.0, 0.0, 0.0)
ob_kiulu.lineart.crease_threshold = 0.0

# ---- collection membership
col_collection_1.objects.link(ob_kiulu)

# ---- scene / render settings (as saved in the file)
scene.frame_start = 1; scene.frame_end = 250; scene.frame_set(1)
scene.render.engine = 'CYCLES'
scene.render.image_settings.compression = 90
scene.render.resolution_percentage = 50
scene.render.dither_intensity = 0.0
scene.cycles.use_denoising = False
scene.cycles.samples = 10
scene.cycles.sampling_pattern = 'TABULATED_SOBOL'
scene.cycles.light_sampling_threshold = 0.0
scene.cycles.use_adaptive_sampling = False
scene.cycles.use_light_tree = False
scene.cycles.blur_glossy = 0.0
scene.cycles.volume_bounces = 1
scene.cycles.pixel_filter_type = 'GAUSSIAN'
scene.cycles.sample_clamp_indirect = 0.0
scene.view_settings.view_transform = 'Standard'
bpy.context.view_layer.update()

# ---- added for rendering (the .blend has no active camera and no usable light): camera, sun
cam_auto = bpy.data.cameras.new('AutoCamera')
cam_auto.lens = 50.0
cam_auto.sensor_width = 36.0
cam_auto.clip_end = 1000.0
ob_auto_camera = bpy.data.objects.new('AutoCamera', cam_auto)
scene.collection.objects.link(ob_auto_camera)
ob_auto_camera.location = (4.11417, -5.04673, 3.95755)
ob_auto_camera.rotation_euler = (1.09748, -7.21219e-08, 0.694738)
scene.camera = ob_auto_camera
light_auto_sun = bpy.data.lights.new('AutoSun', 'SUN')
light_auto_sun.energy = 3.0
light_auto_sun.angle = 0.0523599
ob_auto_sun = bpy.data.objects.new('AutoSun', light_auto_sun)
scene.collection.objects.link(ob_auto_sun)
ob_auto_sun.rotation_euler = (0.872665, 0.174533, 0.523599)
bpy.context.view_layer.update()
